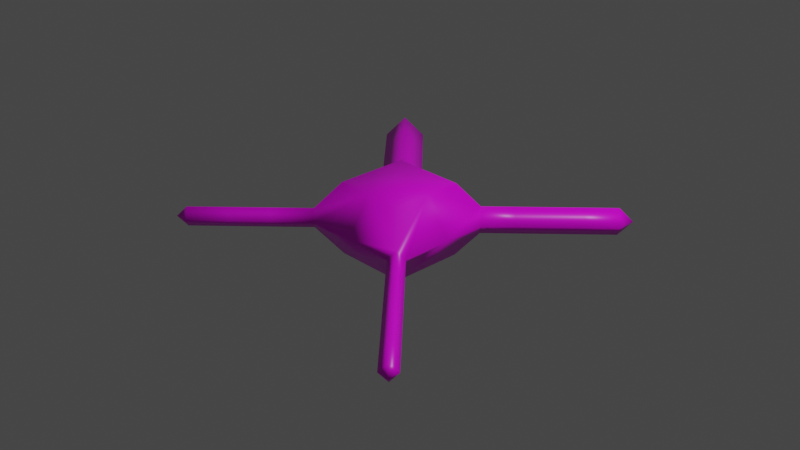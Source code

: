 # Source: ragdoll_test.blend  (saved by Blender 2.93.21; exported with 4.5.12 LTS)
import bpy
from mathutils import Matrix  # noqa: F401  (used for matrix-valued properties, if any)

bpy.ops.wm.read_factory_settings(use_empty=True)
scene = bpy.context.scene
scene.name = 'Scene'

# ---- collections
col_collection = bpy.data.collections.new('Collection'); scene.collection.children.link(col_collection)

# ---- images (referenced by path relative to the original .blend; pixels are not part of the script)
import os
ASSET_DIR = os.environ.get("B2B_ASSET_DIR", "")  # directory of the original .blend (textures are referenced by path, not embedded)
HERE = os.path.dirname(os.path.abspath(__file__))  # packed textures are extracted next to this script under _unpacked/

def load_image(name, relpath, width, height, colorspace="sRGB"):
    """Load a texture the original file referenced (path relative to the .blend, or extracted next to this script)."""
    p = next((c for c in (os.path.join(HERE, relpath), os.path.join(ASSET_DIR, relpath)) if relpath and os.path.exists(c)), "")
    if p:
        img = bpy.data.images.load(p, check_existing=True)
        img.name = name
    else:  # same state as the original file: an image datablock whose file is absent (Cycles renders it pink)
        img = bpy.data.images.new(name, width, height)
        img.source = "FILE"
        img.filepath = "//" + (relpath or name)
    img.colorspace_settings.name = colorspace
    return img
img_untitled = load_image('Untitled', '', 1024, 1024, 'sRGB')

# ---- materials (node trees are filled in below, after node groups)
mat_material = bpy.data.materials.new('Material')
mat_material.alpha_threshold = 0.0
mat_material.use_transparent_shadow = False
mat_material.line_color = (0.0, 0.0, 0.0, 1.0)

# ---- material node trees
mat_material.use_nodes = True; mat_material.node_tree.nodes.clear()
_N = mat_material.node_tree.nodes; _L = mat_material.node_tree.links
n0 = _N.new('ShaderNodeOutputMaterial'); n0.name = 'Material Output'; n0.location = (300, 300)
n1 = _N.new('ShaderNodeBsdfPrincipled'); n1.name = 'Principled BSDF'; n1.location = (10, 300)
n1.distribution = 'GGX'
n1.subsurface_method = 'BURLEY'
n1.inputs[2].default_value = 0.4
n1.inputs[3].default_value = 1.45
n1.inputs[27].default_value = (0.0, 0.0, 0.0, 1.0)
n1.inputs[28].default_value = 1.0
n2 = _N.new('ShaderNodeTexImage'); n2.name = 'Image Texture'; n2.location = (-280, 280)
n2.image = img_untitled
_L.new(n1.outputs[0], n0.inputs[0])
_L.new(n2.outputs[0], n1.inputs[0])
n0.is_active_output = True

# ---- world
world_world = bpy.data.worlds.new('World'); scene.world = world_world
world_world.use_nodes = True; world_world.node_tree.nodes.clear()
_N = world_world.node_tree.nodes; _L = world_world.node_tree.links
n0 = _N.new('ShaderNodeOutputWorld'); n0.name = 'World Output'; n0.location = (300, 300)
n1 = _N.new('ShaderNodeBackground'); n1.name = 'Background'; n1.location = (10, 300)
n1.inputs[0].default_value = (0.05088, 0.05088, 0.05088, 1.0)
_L.new(n1.outputs[0], n0.inputs[0])
n0.is_active_output = True
world_world.color = (0.05088, 0.05088, 0.05088)
world_world.use_sun_shadow = False
world_world.sun_shadow_jitter_overblur = 0.0

# ---- cameras
cam_camera = bpy.data.cameras.new('Camera')
cam_camera.clip_end = 100.0
cam_camera.ortho_scale = 7.314

# ---- lights
light_light = bpy.data.lights.new('Light', 'POINT')
light_light.transmission_factor = 0.0
light_light.energy = 1000.0
light_light.shadow_soft_size = 0.1
light_light.shadow_maximum_resolution = 0.006
light_light.use_absolute_resolution = True

# ---- meshes
me_cube = bpy.data.meshes.new('Cube')
me_cube.from_pydata([(0.402, 0.402, 0.402), (0.402, 0.402, -0.402), (0.402, -0.402, 0.402), (0.402, -0.402, -0.402), (-0.402, 0.402, 0.402), (-0.402, 0.402, -0.402), (-0.402, -0.402, 0.402), (-0.402, -0.402, -0.402), (-1.772, 1.772, 3.962e-08), (-0.9143, -0.9143, -0.1077), (1.667, 1.667, 3.581e-08), (-1.6, -1.6, -3.334e-08), (-0.6853, -0.5335, 0.0), (-0.6853, 0.3791, 0.0), (0.5796, 0.5796, 0.15), (0.5563, -0.6853, 0.0), (-0.5335, -0.6853, 0.0), (-0.6094, -0.6094, -0.1077), (0.6208, -0.6208, 0.09159), (0.5796, 0.5796, -0.15), (-0.5322, 0.5322, 0.2173), (-0.6094, -0.6094, 0.1077), (-0.3791, 0.6853, 0.0), (0.4739, 0.6853, 0.0), (0.6208, -0.6208, -0.09159), (0.6853, 0.4739, 0.0), (0.6853, -0.5563, 0.0), (-0.5322, 0.5322, -0.2173), (2.018, -2.018, 1.458e-07), (1.889, -2.018, 1.458e-07), (1.954, -1.954, 0.09159), (1.954, -1.954, -0.09159), (2.018, -1.889, 1.458e-07), (1.562, 1.562, 0.15), (1.562, 1.562, -0.15), (1.456, 1.667, 3.581e-08), (1.667, 1.456, 3.581e-08), (-1.772, 1.466, 3.962e-08), (-1.619, 1.619, 0.2173), (-1.466, 1.772, 3.962e-08), (-1.619, 1.619, -0.2173), (-1.6, -1.448, -3.334e-08), (-1.448, -1.6, -3.334e-08), (-1.524, -1.524, -0.1077), (-1.524, -1.524, 0.1077), (-1.219, -1.219, -0.1077), (-1.143, -1.295, -2.223e-08), (-0.8384, -0.9902, -1.111e-08), (-1.219, -1.219, 0.1077), (-0.9143, -0.9143, 0.1077), (-0.9902, -0.8384, -1.111e-08), (-1.295, -1.143, -2.223e-08), (1.687, -1.687, -0.09159), (1.421, -1.421, -0.09159), (1.154, -1.154, -0.09159), (0.8874, -0.8874, -0.09159), (1.752, -1.623, 1.166e-07), (1.485, -1.356, 8.748e-08), (1.219, -1.09, 5.832e-08), (0.9519, -0.8229, 2.916e-08), (1.687, -1.687, 0.09159), (1.421, -1.421, 0.09159), (1.154, -1.154, 0.09159), (0.8874, -0.8874, 0.09159), (0.8229, -0.9519, 2.916e-08), (1.09, -1.219, 5.832e-08), (1.356, -1.485, 8.748e-08), (1.623, -1.752, 1.166e-07), (0.8252, 0.8252, -0.15), (1.071, 1.071, -0.15), (1.316, 1.316, -0.15), (0.9308, 0.7195, 8.951e-09), (1.176, 0.965, 1.79e-08), (1.422, 1.211, 2.685e-08), (1.211, 1.422, 2.685e-08), (0.965, 1.176, 1.79e-08), (0.7195, 0.9308, 8.951e-09), (0.8252, 0.8252, 0.15), (1.071, 1.071, 0.15), (1.316, 1.316, 0.15), (-1.194, 1.5, 2.971e-08), (-0.9225, 1.229, 1.981e-08), (-0.6508, 0.957, 9.905e-09), (-1.347, 1.347, -0.2173), (-1.076, 1.076, -0.2173), (-0.8039, 0.8039, -0.2173), (-1.5, 1.194, 2.971e-08), (-1.229, 0.9225, 1.981e-08), (-0.957, 0.6508, 9.905e-09), (-0.8039, 0.8039, 0.2173), (-1.076, 1.076, 0.2173), (-1.347, 1.347, 0.2173), (-0.402, 0.0, -0.402), (0.402, 0.0, -0.402), (-0.6853, 5.96e-08, 0.0), (0.402, 5.96e-08, 0.402), (0.6853, 5.96e-08, 0.0), (-0.402, 8.941e-08, 0.402), (0.0, 0.402, -0.402), (0.0, -0.402, -0.402), (0.0, 0.0, -0.402), (-2.98e-07, 0.6853, 0.0), (-2.384e-07, -0.6853, 0.0), (-2.98e-07, 7.451e-08, 0.402), (-2.98e-07, 0.402, 0.402), (-2.98e-07, -0.402, 0.402)], [], [(0, 104, 103, 95), (67, 52, 31, 29), (45, 46, 42, 43), (100, 93, 3, 99), (70, 74, 35, 34), (91, 80, 39, 38), (5, 27, 22, 101, 98), (1, 19, 25, 96, 93), (7, 17, 12, 94, 92), (3, 24, 15, 102, 99), (28, 30, 29), (80, 83, 40, 39), (51, 45, 43, 41), (22, 20, 4, 104, 101), (73, 70, 34, 36), (12, 21, 6, 97, 94), (83, 86, 37, 40), (46, 48, 44, 42), (52, 56, 32, 31), (79, 73, 36, 33), (86, 91, 38, 37), (56, 60, 30, 32), (74, 79, 33, 35), (25, 14, 0, 95, 96), (60, 67, 29, 30), (15, 18, 2, 105, 102), (48, 51, 41, 44), (29, 31, 28), (31, 32, 28), (32, 30, 28), (10, 33, 36), (35, 33, 10), (34, 35, 10), (36, 34, 10), (8, 38, 39), (40, 37, 8), (37, 38, 8), (39, 40, 8), (11, 44, 41), (41, 43, 11), (43, 42, 11), (42, 44, 11), (21, 12, 50, 49), (49, 50, 51, 48), (16, 21, 49, 47), (47, 49, 48, 46), (12, 17, 9, 50), (50, 9, 45, 51), (17, 16, 47, 9), (9, 47, 46, 45), (18, 15, 64, 63), (63, 64, 65, 62), (62, 65, 66, 61), (61, 66, 67, 60), (26, 18, 63, 59), (59, 63, 62, 58), (58, 62, 61, 57), (57, 61, 60, 56), (24, 26, 59, 55), (55, 59, 58, 54), (54, 58, 57, 53), (53, 57, 56, 52), (15, 24, 55, 64), (64, 55, 54, 65), (65, 54, 53, 66), (66, 53, 52, 67), (23, 14, 77, 76), (76, 77, 78, 75), (75, 78, 79, 74), (14, 25, 71, 77), (77, 71, 72, 78), (78, 72, 73, 79), (25, 19, 68, 71), (71, 68, 69, 72), (72, 69, 70, 73), (19, 23, 76, 68), (68, 76, 75, 69), (69, 75, 74, 70), (13, 20, 89, 88), (88, 89, 90, 87), (87, 90, 91, 86), (27, 13, 88, 85), (85, 88, 87, 84), (84, 87, 86, 83), (22, 27, 85, 82), (82, 85, 84, 81), (81, 84, 83, 80), (20, 22, 82, 89), (89, 82, 81, 90), (90, 81, 80, 91), (98, 1, 93, 100), (95, 103, 105, 2), (93, 96, 26, 24, 3), (92, 94, 13, 27, 5), (94, 97, 4, 20, 13), (96, 95, 2, 18, 26), (5, 98, 100, 92), (92, 100, 99, 7), (99, 102, 16, 17, 7), (98, 101, 23, 19, 1), (101, 104, 0, 14, 23), (105, 103, 97, 6), (103, 104, 4, 97), (102, 105, 6, 21, 16)])
me_cube.polygons.foreach_set('use_smooth', [True] * 104)
_uv = me_cube.uv_layers.new(name='UVMap')
_uv.uv.foreach_set('vector', [0.625, 0.5, 0.75, 0.5, 0.75, 0.625, 0.625, 0.625, 0.5, 0.7735, 0.4715, 0.75, 0.4715, 0.75, 0.5, 0.7735, 0.4665, 1.0, 0.5, 0.9723, 0.5, 0.9723, 0.4665, 1.0, 0.25, 0.625, 0.375, 0.625, 0.375, 0.75, 0.25, 0.75, 0.4534, 0.5, 0.5, 0.4614, 0.5, 0.4614, 0.4534, 0.5, 0.5676, 0.25, 0.5, 0.3059, 0.5, 0.3059, 0.5676, 0.25, 0.375, 0.25, 0.4324, 0.25, 0.5, 0.3059, 0.5, 0.375, 0.375, 0.375, 0.375, 0.5, 0.4534, 0.5, 0.5, 0.5386, 0.5, 0.625, 0.375, 0.625, 0.375, 0.0, 0.4665, 0.0, 0.5, 0.02769, 0.5, 0.125, 0.375, 0.125, 0.375, 0.75, 0.4715, 0.75, 0.5, 0.7735, 0.5, 0.875, 0.375, 0.875, 0.5, 0.75, 0.5285, 0.75, 0.5, 0.7735, 0.5, 0.3059, 0.4324, 0.25, 0.4324, 0.25, 0.5, 0.3059, 0.5, 0.02769, 0.4665, 0.0, 0.4665, 0.0, 0.5, 0.02769, 0.5, 0.3059, 0.5676, 0.25, 0.625, 0.25, 0.625, 0.375, 0.5, 0.375, 0.5, 0.5386, 0.4534, 0.5, 0.4534, 0.5, 0.5, 0.5386, 0.5, 0.02769, 0.5335, 0.0, 0.625, 0.0, 0.625, 0.125, 0.5, 0.125, 0.4324, 0.25, 0.5, 0.1941, 0.5, 0.1941, 0.4324, 0.25, 0.5, 0.9723, 0.5335, 1.0, 0.5335, 1.0, 0.5, 0.9723, 0.4715, 0.75, 0.5, 0.7265, 0.5, 0.7265, 0.4715, 0.75, 0.5466, 0.5, 0.5, 0.5386, 0.5, 0.5386, 0.5466, 0.5, 0.5, 0.1941, 0.5676, 0.25, 0.5676, 0.25, 0.5, 0.1941, 0.5, 0.7265, 0.5285, 0.75, 0.5285, 0.75, 0.5, 0.7265, 0.5, 0.4614, 0.5466, 0.5, 0.5466, 0.5, 0.5, 0.4614, 0.5, 0.5386, 0.5466, 0.5, 0.625, 0.5, 0.625, 0.625, 0.5, 0.625, 0.5285, 0.75, 0.5, 0.7735, 0.5, 0.7735, 0.5285, 0.75, 0.5, 0.7735, 0.5285, 0.75, 0.625, 0.75, 0.625, 0.875, 0.5, 0.875, 0.5335, 0.0, 0.5, 0.02769, 0.5, 0.02769, 0.5335, 0.0, 0.5, 0.7735, 0.4715, 0.75, 0.5, 0.75, 0.4715, 0.75, 0.5, 0.7265, 0.5, 0.75, 0.5, 0.7265, 0.5285, 0.75, 0.5, 0.75, 0.5, 0.5, 0.5466, 0.5, 0.5, 0.5386, 0.5, 0.4614, 0.5466, 0.5, 0.5, 0.5, 0.4534, 0.5, 0.5, 0.4614, 0.5, 0.5, 0.5, 0.5386, 0.4534, 0.5, 0.5, 0.5, 0.5, 0.25, 0.5676, 0.25, 0.5, 0.3059, 0.4324, 0.25, 0.5, 0.1941, 0.5, 0.25, 0.5, 0.1941, 0.5676, 0.25, 0.5, 0.25, 0.5, 0.3059, 0.4324, 0.25, 0.5, 0.25, 0.5, 0.0, 0.5335, 0.0, 0.5, 0.02769, 0.5, 0.02769, 0.4665, 0.0, 0.5, 0.0, 0.4665, 1.0, 0.5, 0.9723, 0.5, 1.0, 0.5, 0.9723, 0.5335, 1.0, 0.5, 1.0, 0.5335, 0.0, 0.5, 0.02769, 0.5, 0.02769, 0.5335, 0.0, 0.5335, 0.0, 0.5, 0.02769, 0.5, 0.02769, 0.5335, 0.0, 0.5, 0.9723, 0.5335, 1.0, 0.5335, 1.0, 0.5, 0.9723, 0.5, 0.9723, 0.5335, 1.0, 0.5335, 1.0, 0.5, 0.9723, 0.5, 0.02769, 0.4665, 0.0, 0.4665, 0.0, 0.5, 0.02769, 0.5, 0.02769, 0.4665, 0.0, 0.4665, 0.0, 0.5, 0.02769, 0.4665, 1.0, 0.5, 0.9723, 0.5, 0.9723, 0.4665, 1.0, 0.4665, 1.0, 0.5, 0.9723, 0.5, 0.9723, 0.4665, 1.0, 0.5285, 0.75, 0.5, 0.7735, 0.5, 0.7735, 0.5285, 0.75, 0.5285, 0.75, 0.5, 0.7735, 0.5, 0.7735, 0.5285, 0.75, 0.5285, 0.75, 0.5, 0.7735, 0.5, 0.7735, 0.5285, 0.75, 0.5285, 0.75, 0.5, 0.7735, 0.5, 0.7735, 0.5285, 0.75, 0.5, 0.7265, 0.5285, 0.75, 0.5285, 0.75, 0.5, 0.7265, 0.5, 0.7265, 0.5285, 0.75, 0.5285, 0.75, 0.5, 0.7265, 0.5, 0.7265, 0.5285, 0.75, 0.5285, 0.75, 0.5, 0.7265, 0.5, 0.7265, 0.5285, 0.75, 0.5285, 0.75, 0.5, 0.7265, 0.4715, 0.75, 0.5, 0.7265, 0.5, 0.7265, 0.4715, 0.75, 0.4715, 0.75, 0.5, 0.7265, 0.5, 0.7265, 0.4715, 0.75, 0.4715, 0.75, 0.5, 0.7265, 0.5, 0.7265, 0.4715, 0.75, 0.4715, 0.75, 0.5, 0.7265, 0.5, 0.7265, 0.4715, 0.75, 0.5, 0.7735, 0.4715, 0.75, 0.4715, 0.75, 0.5, 0.7735, 0.5, 0.7735, 0.4715, 0.75, 0.4715, 0.75, 0.5, 0.7735, 0.5, 0.7735, 0.4715, 0.75, 0.4715, 0.75, 0.5, 0.7735, 0.5, 0.7735, 0.4715, 0.75, 0.4715, 0.75, 0.5, 0.7735, 0.5, 0.4614, 0.5466, 0.5, 0.5466, 0.5, 0.5, 0.4614, 0.5, 0.4614, 0.5466, 0.5, 0.5466, 0.5, 0.5, 0.4614, 0.5, 0.4614, 0.5466, 0.5, 0.5466, 0.5, 0.5, 0.4614, 0.5466, 0.5, 0.5, 0.5386, 0.5, 0.5386, 0.5466, 0.5, 0.5466, 0.5, 0.5, 0.5386, 0.5, 0.5386, 0.5466, 0.5, 0.5466, 0.5, 0.5, 0.5386, 0.5, 0.5386, 0.5466, 0.5, 0.5, 0.5386, 0.4534, 0.5, 0.4534, 0.5, 0.5, 0.5386, 0.5, 0.5386, 0.4534, 0.5, 0.4534, 0.5, 0.5, 0.5386, 0.5, 0.5386, 0.4534, 0.5, 0.4534, 0.5, 0.5, 0.5386, 0.4534, 0.5, 0.5, 0.4614, 0.5, 0.4614, 0.4534, 0.5, 0.4534, 0.5, 0.5, 0.4614, 0.5, 0.4614, 0.4534, 0.5, 0.4534, 0.5, 0.5, 0.4614, 0.5, 0.4614, 0.4534, 0.5, 0.5, 0.1941, 0.5676, 0.25, 0.5676, 0.25, 0.5, 0.1941, 0.5, 0.1941, 0.5676, 0.25, 0.5676, 0.25, 0.5, 0.1941, 0.5, 0.1941, 0.5676, 0.25, 0.5676, 0.25, 0.5, 0.1941, 0.4324, 0.25, 0.5, 0.1941, 0.5, 0.1941, 0.4324, 0.25, 0.4324, 0.25, 0.5, 0.1941, 0.5, 0.1941, 0.4324, 0.25, 0.4324, 0.25, 0.5, 0.1941, 0.5, 0.1941, 0.4324, 0.25, 0.5, 0.3059, 0.4324, 0.25, 0.4324, 0.25, 0.5, 0.3059, 0.5, 0.3059, 0.4324, 0.25, 0.4324, 0.25, 0.5, 0.3059, 0.5, 0.3059, 0.4324, 0.25, 0.4324, 0.25, 0.5, 0.3059, 0.5676, 0.25, 0.5, 0.3059, 0.5, 0.3059, 0.5676, 0.25, 0.5676, 0.25, 0.5, 0.3059, 0.5, 0.3059, 0.5676, 0.25, 0.5676, 0.25, 0.5, 0.3059, 0.5, 0.3059, 0.5676, 0.25, 0.25, 0.5, 0.375, 0.5, 0.375, 0.625, 0.25, 0.625, 0.625, 0.625, 0.75, 0.625, 0.75, 0.75, 0.625, 0.75, 0.375, 0.625, 0.5, 0.625, 0.5, 0.7265, 0.4715, 0.75, 0.375, 0.75, 0.375, 0.125, 0.5, 0.125, 0.5, 0.1941, 0.4324, 0.25, 0.375, 0.25, 0.5, 0.125, 0.625, 0.125, 0.625, 0.25, 0.5676, 0.25, 0.5, 0.1941, 0.5, 0.625, 0.625, 0.625, 0.625, 0.75, 0.5285, 0.75, 0.5, 0.7265, 0.125, 0.5, 0.25, 0.5, 0.25, 0.625, 0.125, 0.625, 0.125, 0.625, 0.25, 0.625, 0.25, 0.75, 0.125, 0.75, 0.375, 0.875, 0.5, 0.875, 0.5, 0.9723, 0.4665, 1.0, 0.375, 1.0, 0.375, 0.375, 0.5, 0.375, 0.5, 0.4614, 0.4534, 0.5, 0.375, 0.5, 0.5, 0.375, 0.625, 0.375, 0.625, 0.5, 0.5466, 0.5, 0.5, 0.4614, 0.75, 0.75, 0.75, 0.625, 0.875, 0.625, 0.875, 0.75, 0.75, 0.625, 0.75, 0.5, 0.875, 0.5, 0.875, 0.625, 0.5, 0.875, 0.625, 0.875, 0.625, 1.0, 0.5335, 1.0, 0.5, 0.9723])
me_cube.materials.append(mat_material)
me_cube.use_remesh_preserve_volume = False
me_cube.use_remesh_preserve_attributes = False
me_cube.use_mirror_vertex_groups = False
me_cube.use_paint_bone_selection = False
me_cube.use_paint_mask_vertex = True
me_cube.update()
arm_armature = bpy.data.armatures.new('Armature')  # bones are not reproduced

# ---- objects
ob_cube = bpy.data.objects.new('Cube', me_cube)
ob_light = bpy.data.objects.new('Light', light_light)
ob_camera = bpy.data.objects.new('Camera', cam_camera)
ob_armature = bpy.data.objects.new('Armature', arm_armature)

# ---- transforms, parenting, visibility, modifiers, constraints
ob_cube.parent = ob_armature
ob_cube.location = (0.0, 0.0, 0.0)
ob_cube.lock_rotations_4d = False
ob_cube.empty_display_type = 'ARROWS'
ob_cube.lineart.crease_threshold = 0.0
_vg = ob_cube.vertex_groups.new(name='Bone')
_vg.add([4, 5, 6, 7, 8, 9, 11, 12, 13, 16, 17, 20, 21, 22, 27, 37, 38, 39, 40, 41, 42, 43, 44, 45, 46, 47, 48, 49, 50, 51, 80, 81, 82, 83, 84, 85, 86, 87, 88, 89, 90, 91, 92, 94, 97, 98, 99, 100, 101, 102, 103, 104, 105], 1.0, 'REPLACE')
_vg = ob_cube.vertex_groups.new(name='arm_01')
for _i, _w in zip([15, 18, 24, 26, 96, 102], [1.0, 1.0, 1.0, 1.0, 0.4601, 0.4896]): _vg.add([_i], _w, 'REPLACE')
_vg = ob_cube.vertex_groups.new(name='arm_01.001')
_vg.add([55, 59, 63, 64], 1.0, 'REPLACE')
_vg = ob_cube.vertex_groups.new(name='arm_01.002')
_vg.add([54, 58, 62, 65], 1.0, 'REPLACE')
_vg = ob_cube.vertex_groups.new(name='arm_01.003')
_vg.add([53, 57, 61, 66], 1.0, 'REPLACE')
_vg = ob_cube.vertex_groups.new(name='arm_01.004')
_vg.add([52, 56, 60, 67], 1.0, 'REPLACE')
_vg = ob_cube.vertex_groups.new(name='arm_01.005')
_vg.add([28, 29, 30, 31, 32], 1.0, 'REPLACE')
_vg = ob_cube.vertex_groups.new(name='arm_02')
for _i, _w in zip([14, 19, 23, 25, 96, 101], [1.0, 1.0, 1.0, 1.0, 0.5399, 0.4444]): _vg.add([_i], _w, 'REPLACE')
_vg = ob_cube.vertex_groups.new(name='arm_02.001')
_vg.add([68, 71, 76, 77], 1.0, 'REPLACE')
_vg = ob_cube.vertex_groups.new(name='arm_02.002')
_vg.add([69, 72, 75, 78], 1.0, 'REPLACE')
_vg = ob_cube.vertex_groups.new(name='arm_02.003')
_vg.add([70, 73, 74, 79], 1.0, 'REPLACE')
_vg = ob_cube.vertex_groups.new(name='arm_02.004')
_vg.add([10, 33, 34, 35, 36], 1.0, 'REPLACE')
_m = ob_cube.modifiers.new('Armature', 'ARMATURE')
_m.object = ob_armature
ob_light.location = (4.076, 1.005, 5.904)
ob_light.rotation_euler = (0.6503, 0.05522, 1.866)
ob_light.lock_rotations_4d = False
ob_light.empty_display_type = 'ARROWS'
ob_light.color = (0.0, 0.0, 0.0, 0.0)
ob_light.lineart.crease_threshold = 0.0
ob_camera.location = (7.359, -6.926, 4.958)
ob_camera.rotation_euler = (1.109, 0.0, 0.8149)
ob_camera.lock_rotations_4d = False
ob_camera.empty_display_type = 'ARROWS'
ob_camera.color = (0.0, 0.0, 0.0, 0.0)
ob_camera.display_type = 'WIRE'
ob_camera.lineart.crease_threshold = 0.0
ob_armature.location = (0.0, 0.0, 0.0)
ob_armature.show_in_front = True

# ---- collection membership
col_collection.objects.link(ob_cube)
col_collection.objects.link(ob_light)
col_collection.objects.link(ob_camera)
col_collection.objects.link(ob_armature)

# ---- scene / render settings (as saved in the file)
scene.camera = ob_camera
scene.frame_start = 1; scene.frame_end = 180; scene.frame_set(16)
scene.render.engine = 'BLENDER_EEVEE_NEXT'
scene.cycles.use_denoising = False
scene.cycles.samples = 128
scene.cycles.sampling_pattern = 'TABULATED_SOBOL'
scene.cycles.use_adaptive_sampling = False
scene.cycles.use_light_tree = False
scene.view_settings.view_transform = 'Filmic'
bpy.context.view_layer.update()
